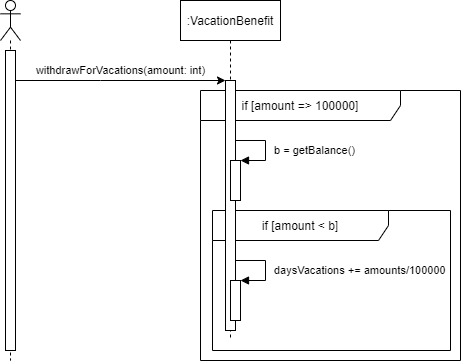

The diagram above was exported from draw.io. Its source (the exported page's mxGraphModel, read from the mxfile embedded in the PNG):
<mxGraphModel dx="1422" dy="762" grid="1" gridSize="10" guides="1" tooltips="1" connect="1" arrows="1" fold="1" page="1" pageScale="1" pageWidth="827" pageHeight="1169" math="0" shadow="0">
  <root>
    <mxCell id="0" />
    <mxCell id="1" parent="0" />
    <mxCell id="zce6EdXAlgAv-nS53UVr-12" value="if [amount =&amp;gt; 100000]" style="shape=umlFrame;whiteSpace=wrap;html=1;width=200;height=30;" parent="1" vertex="1">
      <mxGeometry x="250" y="130" width="260" height="270" as="geometry" />
    </mxCell>
    <mxCell id="zce6EdXAlgAv-nS53UVr-25" value="if [amount &amp;lt; b]" style="shape=umlFrame;whiteSpace=wrap;html=1;width=176;height=30;" parent="1" vertex="1">
      <mxGeometry x="262" y="250" width="238" height="140" as="geometry" />
    </mxCell>
    <mxCell id="zce6EdXAlgAv-nS53UVr-1" value="" style="shape=umlLifeline;participant=umlActor;perimeter=lifelinePerimeter;whiteSpace=wrap;html=1;container=1;collapsible=0;recursiveResize=0;verticalAlign=top;spacingTop=36;outlineConnect=0;" parent="1" vertex="1">
      <mxGeometry x="50" y="40" width="20" height="360" as="geometry" />
    </mxCell>
    <mxCell id="zce6EdXAlgAv-nS53UVr-2" value="" style="html=1;points=[];perimeter=orthogonalPerimeter;" parent="zce6EdXAlgAv-nS53UVr-1" vertex="1">
      <mxGeometry x="5" y="50" width="10" height="300" as="geometry" />
    </mxCell>
    <mxCell id="zce6EdXAlgAv-nS53UVr-7" value="&lt;span style=&quot;font-style: normal&quot;&gt;:VacationBenefit&lt;/span&gt;" style="shape=umlLifeline;perimeter=lifelinePerimeter;whiteSpace=wrap;html=1;container=1;collapsible=0;recursiveResize=0;outlineConnect=0;fontStyle=2" parent="1" vertex="1">
      <mxGeometry x="230" y="40" width="100" height="340" as="geometry" />
    </mxCell>
    <mxCell id="zce6EdXAlgAv-nS53UVr-8" value="" style="html=1;points=[];perimeter=orthogonalPerimeter;" parent="zce6EdXAlgAv-nS53UVr-7" vertex="1">
      <mxGeometry x="45" y="80" width="10" height="250" as="geometry" />
    </mxCell>
    <mxCell id="zce6EdXAlgAv-nS53UVr-21" value="" style="html=1;points=[];perimeter=orthogonalPerimeter;" parent="zce6EdXAlgAv-nS53UVr-7" vertex="1">
      <mxGeometry x="50" y="160" width="10" height="40" as="geometry" />
    </mxCell>
    <mxCell id="zce6EdXAlgAv-nS53UVr-22" value="b = getBalance()" style="edgeStyle=orthogonalEdgeStyle;html=1;align=left;spacingLeft=2;endArrow=block;rounded=0;entryX=1;entryY=0;" parent="zce6EdXAlgAv-nS53UVr-7" target="zce6EdXAlgAv-nS53UVr-21" edge="1">
      <mxGeometry x="0.3333" y="5" relative="1" as="geometry">
        <mxPoint x="55" y="110" as="sourcePoint" />
        <Array as="points">
          <mxPoint x="55" y="140" />
          <mxPoint x="85" y="140" />
          <mxPoint x="85" y="160" />
          <mxPoint x="60" y="160" />
        </Array>
        <mxPoint as="offset" />
      </mxGeometry>
    </mxCell>
    <mxCell id="zce6EdXAlgAv-nS53UVr-27" value="" style="html=1;points=[];perimeter=orthogonalPerimeter;" parent="zce6EdXAlgAv-nS53UVr-7" vertex="1">
      <mxGeometry x="50" y="280" width="10" height="40" as="geometry" />
    </mxCell>
    <mxCell id="zce6EdXAlgAv-nS53UVr-28" value="daysVacations += amounts/100000" style="edgeStyle=orthogonalEdgeStyle;html=1;align=left;spacingLeft=2;endArrow=block;rounded=0;entryX=1;entryY=0;" parent="zce6EdXAlgAv-nS53UVr-7" target="zce6EdXAlgAv-nS53UVr-27" edge="1">
      <mxGeometry x="0.1765" y="5" relative="1" as="geometry">
        <mxPoint x="55" y="270" as="sourcePoint" />
        <Array as="points">
          <mxPoint x="55" y="260" />
          <mxPoint x="85" y="260" />
          <mxPoint x="85" y="280" />
          <mxPoint x="60" y="280" />
        </Array>
        <mxPoint as="offset" />
      </mxGeometry>
    </mxCell>
    <mxCell id="zce6EdXAlgAv-nS53UVr-9" value="withdrawForVacations(amount: int)" style="edgeStyle=orthogonalEdgeStyle;rounded=0;orthogonalLoop=1;jettySize=auto;html=1;" parent="1" source="zce6EdXAlgAv-nS53UVr-2" target="zce6EdXAlgAv-nS53UVr-8" edge="1">
      <mxGeometry y="10" relative="1" as="geometry">
        <Array as="points">
          <mxPoint x="150" y="120" />
          <mxPoint x="150" y="120" />
        </Array>
        <mxPoint as="offset" />
      </mxGeometry>
    </mxCell>
  </root>
</mxGraphModel>